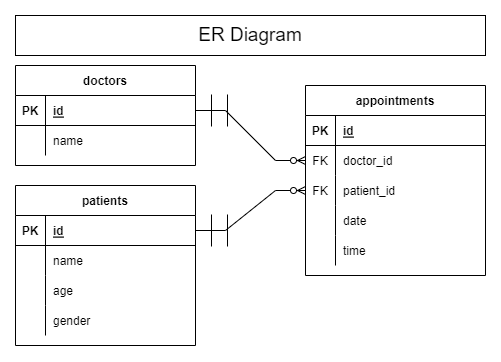

The diagram above was exported from draw.io. Its source (the exported page's mxGraphModel, read from the mxfile embedded in the PNG):
<mxGraphModel dx="1613" dy="2057" grid="1" gridSize="10" guides="1" tooltips="1" connect="1" arrows="1" fold="1" page="1" pageScale="1" pageWidth="827" pageHeight="1169" math="0" shadow="0">
  <root>
    <mxCell id="0" />
    <mxCell id="1" parent="0" />
    <mxCell id="ddjHTC1U05fnqJJCs5tl-1" value="patients" style="shape=table;startSize=30;container=1;collapsible=1;childLayout=tableLayout;fixedRows=1;rowLines=0;fontStyle=1;align=center;resizeLast=1;" vertex="1" parent="1">
      <mxGeometry x="170" y="-800" width="180" height="160" as="geometry" />
    </mxCell>
    <mxCell id="ddjHTC1U05fnqJJCs5tl-2" value="" style="shape=tableRow;horizontal=0;startSize=0;swimlaneHead=0;swimlaneBody=0;fillColor=none;collapsible=0;dropTarget=0;points=[[0,0.5],[1,0.5]];portConstraint=eastwest;top=0;left=0;right=0;bottom=1;" vertex="1" parent="ddjHTC1U05fnqJJCs5tl-1">
      <mxGeometry y="30" width="180" height="30" as="geometry" />
    </mxCell>
    <mxCell id="ddjHTC1U05fnqJJCs5tl-3" value="PK" style="shape=partialRectangle;connectable=0;fillColor=none;top=0;left=0;bottom=0;right=0;fontStyle=1;overflow=hidden;" vertex="1" parent="ddjHTC1U05fnqJJCs5tl-2">
      <mxGeometry width="30" height="30" as="geometry">
        <mxRectangle width="30" height="30" as="alternateBounds" />
      </mxGeometry>
    </mxCell>
    <mxCell id="ddjHTC1U05fnqJJCs5tl-4" value="id" style="shape=partialRectangle;connectable=0;fillColor=none;top=0;left=0;bottom=0;right=0;align=left;spacingLeft=6;fontStyle=5;overflow=hidden;" vertex="1" parent="ddjHTC1U05fnqJJCs5tl-2">
      <mxGeometry x="30" width="150" height="30" as="geometry">
        <mxRectangle width="150" height="30" as="alternateBounds" />
      </mxGeometry>
    </mxCell>
    <mxCell id="ddjHTC1U05fnqJJCs5tl-5" value="" style="shape=tableRow;horizontal=0;startSize=0;swimlaneHead=0;swimlaneBody=0;fillColor=none;collapsible=0;dropTarget=0;points=[[0,0.5],[1,0.5]];portConstraint=eastwest;top=0;left=0;right=0;bottom=0;" vertex="1" parent="ddjHTC1U05fnqJJCs5tl-1">
      <mxGeometry y="60" width="180" height="30" as="geometry" />
    </mxCell>
    <mxCell id="ddjHTC1U05fnqJJCs5tl-6" value="" style="shape=partialRectangle;connectable=0;fillColor=none;top=0;left=0;bottom=0;right=0;editable=1;overflow=hidden;" vertex="1" parent="ddjHTC1U05fnqJJCs5tl-5">
      <mxGeometry width="30" height="30" as="geometry">
        <mxRectangle width="30" height="30" as="alternateBounds" />
      </mxGeometry>
    </mxCell>
    <mxCell id="ddjHTC1U05fnqJJCs5tl-7" value="name" style="shape=partialRectangle;connectable=0;fillColor=none;top=0;left=0;bottom=0;right=0;align=left;spacingLeft=6;overflow=hidden;" vertex="1" parent="ddjHTC1U05fnqJJCs5tl-5">
      <mxGeometry x="30" width="150" height="30" as="geometry">
        <mxRectangle width="150" height="30" as="alternateBounds" />
      </mxGeometry>
    </mxCell>
    <mxCell id="ddjHTC1U05fnqJJCs5tl-8" value="" style="shape=tableRow;horizontal=0;startSize=0;swimlaneHead=0;swimlaneBody=0;fillColor=none;collapsible=0;dropTarget=0;points=[[0,0.5],[1,0.5]];portConstraint=eastwest;top=0;left=0;right=0;bottom=0;" vertex="1" parent="ddjHTC1U05fnqJJCs5tl-1">
      <mxGeometry y="90" width="180" height="30" as="geometry" />
    </mxCell>
    <mxCell id="ddjHTC1U05fnqJJCs5tl-9" value="" style="shape=partialRectangle;connectable=0;fillColor=none;top=0;left=0;bottom=0;right=0;editable=1;overflow=hidden;" vertex="1" parent="ddjHTC1U05fnqJJCs5tl-8">
      <mxGeometry width="30" height="30" as="geometry">
        <mxRectangle width="30" height="30" as="alternateBounds" />
      </mxGeometry>
    </mxCell>
    <mxCell id="ddjHTC1U05fnqJJCs5tl-10" value="age" style="shape=partialRectangle;connectable=0;fillColor=none;top=0;left=0;bottom=0;right=0;align=left;spacingLeft=6;overflow=hidden;" vertex="1" parent="ddjHTC1U05fnqJJCs5tl-8">
      <mxGeometry x="30" width="150" height="30" as="geometry">
        <mxRectangle width="150" height="30" as="alternateBounds" />
      </mxGeometry>
    </mxCell>
    <mxCell id="ddjHTC1U05fnqJJCs5tl-11" value="" style="shape=tableRow;horizontal=0;startSize=0;swimlaneHead=0;swimlaneBody=0;fillColor=none;collapsible=0;dropTarget=0;points=[[0,0.5],[1,0.5]];portConstraint=eastwest;top=0;left=0;right=0;bottom=0;" vertex="1" parent="ddjHTC1U05fnqJJCs5tl-1">
      <mxGeometry y="120" width="180" height="30" as="geometry" />
    </mxCell>
    <mxCell id="ddjHTC1U05fnqJJCs5tl-12" value="" style="shape=partialRectangle;connectable=0;fillColor=none;top=0;left=0;bottom=0;right=0;editable=1;overflow=hidden;" vertex="1" parent="ddjHTC1U05fnqJJCs5tl-11">
      <mxGeometry width="30" height="30" as="geometry">
        <mxRectangle width="30" height="30" as="alternateBounds" />
      </mxGeometry>
    </mxCell>
    <mxCell id="ddjHTC1U05fnqJJCs5tl-13" value="gender" style="shape=partialRectangle;connectable=0;fillColor=none;top=0;left=0;bottom=0;right=0;align=left;spacingLeft=6;overflow=hidden;" vertex="1" parent="ddjHTC1U05fnqJJCs5tl-11">
      <mxGeometry x="30" width="150" height="30" as="geometry">
        <mxRectangle width="150" height="30" as="alternateBounds" />
      </mxGeometry>
    </mxCell>
    <mxCell id="ddjHTC1U05fnqJJCs5tl-14" value="doctors" style="shape=table;startSize=30;container=1;collapsible=1;childLayout=tableLayout;fixedRows=1;rowLines=0;fontStyle=1;align=center;resizeLast=1;" vertex="1" parent="1">
      <mxGeometry x="170" y="-920" width="180" height="100" as="geometry" />
    </mxCell>
    <mxCell id="ddjHTC1U05fnqJJCs5tl-15" value="" style="shape=tableRow;horizontal=0;startSize=0;swimlaneHead=0;swimlaneBody=0;fillColor=none;collapsible=0;dropTarget=0;points=[[0,0.5],[1,0.5]];portConstraint=eastwest;top=0;left=0;right=0;bottom=1;" vertex="1" parent="ddjHTC1U05fnqJJCs5tl-14">
      <mxGeometry y="30" width="180" height="30" as="geometry" />
    </mxCell>
    <mxCell id="ddjHTC1U05fnqJJCs5tl-16" value="PK" style="shape=partialRectangle;connectable=0;fillColor=none;top=0;left=0;bottom=0;right=0;fontStyle=1;overflow=hidden;" vertex="1" parent="ddjHTC1U05fnqJJCs5tl-15">
      <mxGeometry width="30" height="30" as="geometry">
        <mxRectangle width="30" height="30" as="alternateBounds" />
      </mxGeometry>
    </mxCell>
    <mxCell id="ddjHTC1U05fnqJJCs5tl-17" value="id" style="shape=partialRectangle;connectable=0;fillColor=none;top=0;left=0;bottom=0;right=0;align=left;spacingLeft=6;fontStyle=5;overflow=hidden;" vertex="1" parent="ddjHTC1U05fnqJJCs5tl-15">
      <mxGeometry x="30" width="150" height="30" as="geometry">
        <mxRectangle width="150" height="30" as="alternateBounds" />
      </mxGeometry>
    </mxCell>
    <mxCell id="ddjHTC1U05fnqJJCs5tl-18" value="" style="shape=tableRow;horizontal=0;startSize=0;swimlaneHead=0;swimlaneBody=0;fillColor=none;collapsible=0;dropTarget=0;points=[[0,0.5],[1,0.5]];portConstraint=eastwest;top=0;left=0;right=0;bottom=0;" vertex="1" parent="ddjHTC1U05fnqJJCs5tl-14">
      <mxGeometry y="60" width="180" height="30" as="geometry" />
    </mxCell>
    <mxCell id="ddjHTC1U05fnqJJCs5tl-19" value="" style="shape=partialRectangle;connectable=0;fillColor=none;top=0;left=0;bottom=0;right=0;editable=1;overflow=hidden;" vertex="1" parent="ddjHTC1U05fnqJJCs5tl-18">
      <mxGeometry width="30" height="30" as="geometry">
        <mxRectangle width="30" height="30" as="alternateBounds" />
      </mxGeometry>
    </mxCell>
    <mxCell id="ddjHTC1U05fnqJJCs5tl-20" value="name" style="shape=partialRectangle;connectable=0;fillColor=none;top=0;left=0;bottom=0;right=0;align=left;spacingLeft=6;overflow=hidden;" vertex="1" parent="ddjHTC1U05fnqJJCs5tl-18">
      <mxGeometry x="30" width="150" height="30" as="geometry">
        <mxRectangle width="150" height="30" as="alternateBounds" />
      </mxGeometry>
    </mxCell>
    <mxCell id="ddjHTC1U05fnqJJCs5tl-87" value="appointments" style="shape=table;startSize=30;container=1;collapsible=1;childLayout=tableLayout;fixedRows=1;rowLines=0;fontStyle=1;align=center;resizeLast=1;swimlaneLine=1;rounded=0;sketch=0;" vertex="1" parent="1">
      <mxGeometry x="460" y="-900" width="180" height="190" as="geometry" />
    </mxCell>
    <mxCell id="ddjHTC1U05fnqJJCs5tl-88" value="" style="shape=tableRow;horizontal=0;startSize=0;swimlaneHead=0;swimlaneBody=0;fillColor=none;collapsible=0;dropTarget=0;points=[[0,0.5],[1,0.5]];portConstraint=eastwest;top=0;left=0;right=0;bottom=1;" vertex="1" parent="ddjHTC1U05fnqJJCs5tl-87">
      <mxGeometry y="30" width="180" height="30" as="geometry" />
    </mxCell>
    <mxCell id="ddjHTC1U05fnqJJCs5tl-89" value="PK" style="shape=partialRectangle;connectable=0;fillColor=none;top=0;left=0;bottom=0;right=0;fontStyle=1;overflow=hidden;" vertex="1" parent="ddjHTC1U05fnqJJCs5tl-88">
      <mxGeometry width="30" height="30" as="geometry">
        <mxRectangle width="30" height="30" as="alternateBounds" />
      </mxGeometry>
    </mxCell>
    <mxCell id="ddjHTC1U05fnqJJCs5tl-90" value="id" style="shape=partialRectangle;connectable=0;fillColor=none;top=0;left=0;bottom=0;right=0;align=left;spacingLeft=6;fontStyle=5;overflow=hidden;" vertex="1" parent="ddjHTC1U05fnqJJCs5tl-88">
      <mxGeometry x="30" width="150" height="30" as="geometry">
        <mxRectangle width="150" height="30" as="alternateBounds" />
      </mxGeometry>
    </mxCell>
    <mxCell id="ddjHTC1U05fnqJJCs5tl-91" value="" style="shape=tableRow;horizontal=0;startSize=0;swimlaneHead=0;swimlaneBody=0;fillColor=none;collapsible=0;dropTarget=0;points=[[0,0.5],[1,0.5]];portConstraint=eastwest;top=0;left=0;right=0;bottom=0;" vertex="1" parent="ddjHTC1U05fnqJJCs5tl-87">
      <mxGeometry y="60" width="180" height="30" as="geometry" />
    </mxCell>
    <mxCell id="ddjHTC1U05fnqJJCs5tl-92" value="FK" style="shape=partialRectangle;connectable=0;fillColor=none;top=0;left=0;bottom=0;right=0;editable=1;overflow=hidden;fontStyle=0" vertex="1" parent="ddjHTC1U05fnqJJCs5tl-91">
      <mxGeometry width="30" height="30" as="geometry">
        <mxRectangle width="30" height="30" as="alternateBounds" />
      </mxGeometry>
    </mxCell>
    <mxCell id="ddjHTC1U05fnqJJCs5tl-93" value="doctor_id" style="shape=partialRectangle;connectable=0;fillColor=none;top=0;left=0;bottom=0;right=0;align=left;spacingLeft=6;overflow=hidden;" vertex="1" parent="ddjHTC1U05fnqJJCs5tl-91">
      <mxGeometry x="30" width="150" height="30" as="geometry">
        <mxRectangle width="150" height="30" as="alternateBounds" />
      </mxGeometry>
    </mxCell>
    <mxCell id="ddjHTC1U05fnqJJCs5tl-94" value="" style="shape=tableRow;horizontal=0;startSize=0;swimlaneHead=0;swimlaneBody=0;fillColor=none;collapsible=0;dropTarget=0;points=[[0,0.5],[1,0.5]];portConstraint=eastwest;top=0;left=0;right=0;bottom=0;" vertex="1" parent="ddjHTC1U05fnqJJCs5tl-87">
      <mxGeometry y="90" width="180" height="30" as="geometry" />
    </mxCell>
    <mxCell id="ddjHTC1U05fnqJJCs5tl-95" value="FK" style="shape=partialRectangle;connectable=0;fillColor=none;top=0;left=0;bottom=0;right=0;editable=1;overflow=hidden;" vertex="1" parent="ddjHTC1U05fnqJJCs5tl-94">
      <mxGeometry width="30" height="30" as="geometry">
        <mxRectangle width="30" height="30" as="alternateBounds" />
      </mxGeometry>
    </mxCell>
    <mxCell id="ddjHTC1U05fnqJJCs5tl-96" value="patient_id" style="shape=partialRectangle;connectable=0;fillColor=none;top=0;left=0;bottom=0;right=0;align=left;spacingLeft=6;overflow=hidden;" vertex="1" parent="ddjHTC1U05fnqJJCs5tl-94">
      <mxGeometry x="30" width="150" height="30" as="geometry">
        <mxRectangle width="150" height="30" as="alternateBounds" />
      </mxGeometry>
    </mxCell>
    <mxCell id="ddjHTC1U05fnqJJCs5tl-97" value="" style="shape=tableRow;horizontal=0;startSize=0;swimlaneHead=0;swimlaneBody=0;fillColor=none;collapsible=0;dropTarget=0;points=[[0,0.5],[1,0.5]];portConstraint=eastwest;top=0;left=0;right=0;bottom=0;" vertex="1" parent="ddjHTC1U05fnqJJCs5tl-87">
      <mxGeometry y="120" width="180" height="30" as="geometry" />
    </mxCell>
    <mxCell id="ddjHTC1U05fnqJJCs5tl-98" value="" style="shape=partialRectangle;connectable=0;fillColor=none;top=0;left=0;bottom=0;right=0;editable=1;overflow=hidden;" vertex="1" parent="ddjHTC1U05fnqJJCs5tl-97">
      <mxGeometry width="30" height="30" as="geometry">
        <mxRectangle width="30" height="30" as="alternateBounds" />
      </mxGeometry>
    </mxCell>
    <mxCell id="ddjHTC1U05fnqJJCs5tl-99" value="date" style="shape=partialRectangle;connectable=0;fillColor=none;top=0;left=0;bottom=0;right=0;align=left;spacingLeft=6;overflow=hidden;" vertex="1" parent="ddjHTC1U05fnqJJCs5tl-97">
      <mxGeometry x="30" width="150" height="30" as="geometry">
        <mxRectangle width="150" height="30" as="alternateBounds" />
      </mxGeometry>
    </mxCell>
    <mxCell id="ddjHTC1U05fnqJJCs5tl-103" value="" style="shape=tableRow;horizontal=0;startSize=0;swimlaneHead=0;swimlaneBody=0;fillColor=none;collapsible=0;dropTarget=0;points=[[0,0.5],[1,0.5]];portConstraint=eastwest;top=0;left=0;right=0;bottom=0;" vertex="1" parent="ddjHTC1U05fnqJJCs5tl-87">
      <mxGeometry y="150" width="180" height="30" as="geometry" />
    </mxCell>
    <mxCell id="ddjHTC1U05fnqJJCs5tl-104" value="" style="shape=partialRectangle;connectable=0;fillColor=none;top=0;left=0;bottom=0;right=0;editable=1;overflow=hidden;" vertex="1" parent="ddjHTC1U05fnqJJCs5tl-103">
      <mxGeometry width="30" height="30" as="geometry">
        <mxRectangle width="30" height="30" as="alternateBounds" />
      </mxGeometry>
    </mxCell>
    <mxCell id="ddjHTC1U05fnqJJCs5tl-105" value="time" style="shape=partialRectangle;connectable=0;fillColor=none;top=0;left=0;bottom=0;right=0;align=left;spacingLeft=6;overflow=hidden;" vertex="1" parent="ddjHTC1U05fnqJJCs5tl-103">
      <mxGeometry x="30" width="150" height="30" as="geometry">
        <mxRectangle width="150" height="30" as="alternateBounds" />
      </mxGeometry>
    </mxCell>
    <mxCell id="ddjHTC1U05fnqJJCs5tl-114" value="" style="edgeStyle=entityRelationEdgeStyle;fontSize=12;html=1;endArrow=ERzeroToMany;startArrow=ERmandOne;rounded=0;fontFamily=Helvetica;fontColor=default;startSize=30;exitX=1;exitY=0.5;exitDx=0;exitDy=0;entryX=0;entryY=0.5;entryDx=0;entryDy=0;" edge="1" parent="1" source="ddjHTC1U05fnqJJCs5tl-2" target="ddjHTC1U05fnqJJCs5tl-94">
      <mxGeometry width="100" height="100" relative="1" as="geometry">
        <mxPoint x="470" y="-520" as="sourcePoint" />
        <mxPoint x="570" y="-620" as="targetPoint" />
      </mxGeometry>
    </mxCell>
    <mxCell id="ddjHTC1U05fnqJJCs5tl-115" value="" style="edgeStyle=entityRelationEdgeStyle;fontSize=12;html=1;endArrow=ERzeroToMany;startArrow=ERmandOne;rounded=0;fontFamily=Helvetica;fontColor=default;startSize=30;exitX=1;exitY=0.5;exitDx=0;exitDy=0;entryX=0;entryY=0.5;entryDx=0;entryDy=0;" edge="1" parent="1" source="ddjHTC1U05fnqJJCs5tl-15" target="ddjHTC1U05fnqJJCs5tl-91">
      <mxGeometry width="100" height="100" relative="1" as="geometry">
        <mxPoint x="480" y="-510" as="sourcePoint" />
        <mxPoint x="580" y="-610" as="targetPoint" />
      </mxGeometry>
    </mxCell>
    <mxCell id="ddjHTC1U05fnqJJCs5tl-116" value="ER Diagram" style="rounded=0;whiteSpace=wrap;html=1;sketch=0;fontFamily=Helvetica;fontSize=19;fontColor=default;startSize=30;strokeColor=default;fillColor=default;" vertex="1" parent="1">
      <mxGeometry x="170" y="-970" width="470" height="40" as="geometry" />
    </mxCell>
  </root>
</mxGraphModel>